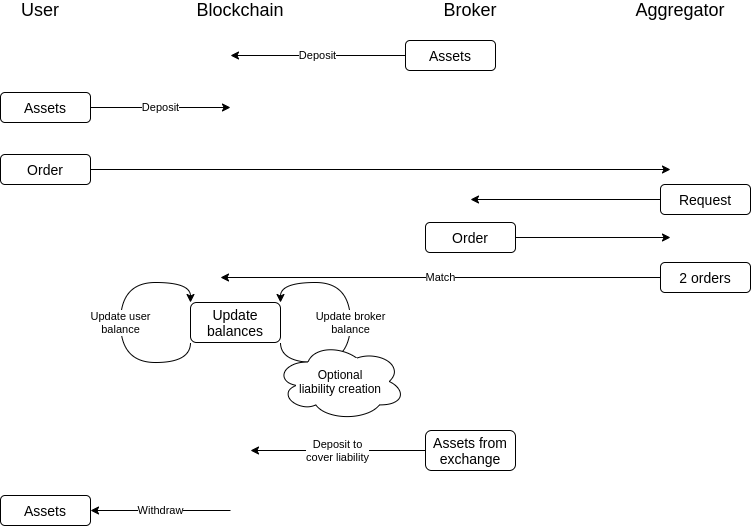

The diagram above was exported from draw.io. Its source (the exported page's mxGraphModel, read from the mxfile embedded in the PNG):
<mxGraphModel dx="1350" dy="676" grid="1" gridSize="10" guides="1" tooltips="1" connect="1" arrows="1" fold="1" page="1" pageScale="1" pageWidth="850" pageHeight="1100" math="0" shadow="0">
  <root>
    <mxCell id="0" />
    <mxCell id="1" parent="0" />
    <mxCell id="etaW8FBb_42_Ccugrjjf-1" value="&lt;font style=&quot;font-size: 18px&quot;&gt;User&lt;/font&gt;" style="text;html=1;strokeColor=none;fillColor=none;align=center;verticalAlign=middle;whiteSpace=wrap;rounded=0;" vertex="1" parent="1">
      <mxGeometry x="40" y="40" width="40" height="20" as="geometry" />
    </mxCell>
    <mxCell id="etaW8FBb_42_Ccugrjjf-2" value="&lt;font style=&quot;font-size: 18px&quot;&gt;Blockchain&lt;/font&gt;" style="text;html=1;strokeColor=none;fillColor=none;align=center;verticalAlign=middle;whiteSpace=wrap;rounded=0;" vertex="1" parent="1">
      <mxGeometry x="240" y="40" width="40" height="20" as="geometry" />
    </mxCell>
    <mxCell id="etaW8FBb_42_Ccugrjjf-3" value="&lt;font style=&quot;font-size: 18px&quot;&gt;Aggregator&lt;br&gt;&lt;/font&gt;" style="text;html=1;strokeColor=none;fillColor=none;align=center;verticalAlign=middle;whiteSpace=wrap;rounded=0;" vertex="1" parent="1">
      <mxGeometry x="680" y="40" width="40" height="20" as="geometry" />
    </mxCell>
    <mxCell id="etaW8FBb_42_Ccugrjjf-5" style="edgeStyle=orthogonalEdgeStyle;rounded=0;orthogonalLoop=1;jettySize=auto;html=1;exitX=1;exitY=0.5;exitDx=0;exitDy=0;" edge="1" parent="1" source="etaW8FBb_42_Ccugrjjf-4">
      <mxGeometry relative="1" as="geometry">
        <mxPoint x="690" y="209" as="targetPoint" />
      </mxGeometry>
    </mxCell>
    <mxCell id="etaW8FBb_42_Ccugrjjf-4" value="&lt;font style=&quot;font-size: 14px&quot;&gt;Order&lt;/font&gt;" style="rounded=1;whiteSpace=wrap;html=1;" vertex="1" parent="1">
      <mxGeometry x="20" y="194" width="90" height="30" as="geometry" />
    </mxCell>
    <mxCell id="etaW8FBb_42_Ccugrjjf-6" value="&lt;font style=&quot;font-size: 18px&quot;&gt;Broker&lt;/font&gt;" style="text;html=1;strokeColor=none;fillColor=none;align=center;verticalAlign=middle;whiteSpace=wrap;rounded=0;" vertex="1" parent="1">
      <mxGeometry x="470" y="40" width="40" height="20" as="geometry" />
    </mxCell>
    <mxCell id="etaW8FBb_42_Ccugrjjf-9" value="Deposit" style="edgeStyle=orthogonalEdgeStyle;rounded=0;orthogonalLoop=1;jettySize=auto;html=1;exitX=1;exitY=0.5;exitDx=0;exitDy=0;" edge="1" parent="1" source="etaW8FBb_42_Ccugrjjf-8">
      <mxGeometry relative="1" as="geometry">
        <mxPoint x="250" y="147" as="targetPoint" />
      </mxGeometry>
    </mxCell>
    <mxCell id="etaW8FBb_42_Ccugrjjf-8" value="&lt;font style=&quot;font-size: 14px&quot;&gt;Assets&lt;/font&gt;" style="rounded=1;whiteSpace=wrap;html=1;" vertex="1" parent="1">
      <mxGeometry x="20" y="132" width="90" height="30" as="geometry" />
    </mxCell>
    <mxCell id="etaW8FBb_42_Ccugrjjf-13" style="edgeStyle=orthogonalEdgeStyle;rounded=0;orthogonalLoop=1;jettySize=auto;html=1;exitX=0;exitY=0.5;exitDx=0;exitDy=0;endArrow=classic;endFill=1;" edge="1" parent="1" source="etaW8FBb_42_Ccugrjjf-10">
      <mxGeometry relative="1" as="geometry">
        <mxPoint x="490" y="239" as="targetPoint" />
      </mxGeometry>
    </mxCell>
    <mxCell id="etaW8FBb_42_Ccugrjjf-10" value="&lt;font style=&quot;font-size: 14px&quot;&gt;Request&lt;/font&gt;" style="rounded=1;whiteSpace=wrap;html=1;" vertex="1" parent="1">
      <mxGeometry x="680" y="224" width="90" height="30" as="geometry" />
    </mxCell>
    <mxCell id="etaW8FBb_42_Ccugrjjf-15" style="edgeStyle=orthogonalEdgeStyle;rounded=0;orthogonalLoop=1;jettySize=auto;html=1;exitX=1;exitY=0.5;exitDx=0;exitDy=0;endArrow=classic;endFill=1;" edge="1" parent="1" source="etaW8FBb_42_Ccugrjjf-14">
      <mxGeometry relative="1" as="geometry">
        <mxPoint x="690" y="277" as="targetPoint" />
      </mxGeometry>
    </mxCell>
    <mxCell id="etaW8FBb_42_Ccugrjjf-14" value="&lt;font style=&quot;font-size: 14px&quot;&gt;Order&lt;/font&gt;" style="rounded=1;whiteSpace=wrap;html=1;" vertex="1" parent="1">
      <mxGeometry x="445" y="262" width="90" height="30" as="geometry" />
    </mxCell>
    <mxCell id="etaW8FBb_42_Ccugrjjf-17" value="Match" style="edgeStyle=orthogonalEdgeStyle;rounded=0;orthogonalLoop=1;jettySize=auto;html=1;exitX=0;exitY=0.5;exitDx=0;exitDy=0;endArrow=classic;endFill=1;" edge="1" parent="1" source="etaW8FBb_42_Ccugrjjf-16">
      <mxGeometry relative="1" as="geometry">
        <mxPoint x="240" y="317" as="targetPoint" />
      </mxGeometry>
    </mxCell>
    <mxCell id="etaW8FBb_42_Ccugrjjf-16" value="&lt;span style=&quot;font-size: 14px&quot;&gt;2 orders&lt;/span&gt;" style="rounded=1;whiteSpace=wrap;html=1;" vertex="1" parent="1">
      <mxGeometry x="680" y="302" width="90" height="30" as="geometry" />
    </mxCell>
    <mxCell id="etaW8FBb_42_Ccugrjjf-19" value="&lt;span style=&quot;font-size: 14px&quot;&gt;Update balances&lt;/span&gt;" style="rounded=1;whiteSpace=wrap;html=1;" vertex="1" parent="1">
      <mxGeometry x="210" y="342" width="90" height="40" as="geometry" />
    </mxCell>
    <mxCell id="etaW8FBb_42_Ccugrjjf-20" value="Update broker&lt;br&gt;balance" style="edgeStyle=orthogonalEdgeStyle;rounded=0;orthogonalLoop=1;jettySize=auto;html=1;exitX=1;exitY=1;exitDx=0;exitDy=0;entryX=1;entryY=0;entryDx=0;entryDy=0;endArrow=classic;endFill=1;curved=1;" edge="1" parent="1" source="etaW8FBb_42_Ccugrjjf-19" target="etaW8FBb_42_Ccugrjjf-19">
      <mxGeometry relative="1" as="geometry">
        <Array as="points">
          <mxPoint x="300" y="402" />
          <mxPoint x="370" y="402" />
          <mxPoint x="370" y="322" />
          <mxPoint x="300" y="322" />
        </Array>
      </mxGeometry>
    </mxCell>
    <mxCell id="etaW8FBb_42_Ccugrjjf-21" value="Update user&lt;br&gt;balance" style="edgeStyle=orthogonalEdgeStyle;curved=1;rounded=0;orthogonalLoop=1;jettySize=auto;html=1;exitX=0;exitY=1;exitDx=0;exitDy=0;entryX=0;entryY=0;entryDx=0;entryDy=0;endArrow=classic;endFill=1;" edge="1" parent="1" source="etaW8FBb_42_Ccugrjjf-19" target="etaW8FBb_42_Ccugrjjf-19">
      <mxGeometry relative="1" as="geometry">
        <Array as="points">
          <mxPoint x="210" y="402" />
          <mxPoint x="140" y="402" />
          <mxPoint x="140" y="322" />
          <mxPoint x="210" y="322" />
        </Array>
      </mxGeometry>
    </mxCell>
    <mxCell id="etaW8FBb_42_Ccugrjjf-22" value="Deposit" style="edgeStyle=orthogonalEdgeStyle;rounded=0;orthogonalLoop=1;jettySize=auto;html=1;exitX=0;exitY=0.5;exitDx=0;exitDy=0;" edge="1" parent="1" source="etaW8FBb_42_Ccugrjjf-23">
      <mxGeometry relative="1" as="geometry">
        <mxPoint x="250" y="95" as="targetPoint" />
      </mxGeometry>
    </mxCell>
    <mxCell id="etaW8FBb_42_Ccugrjjf-23" value="&lt;font style=&quot;font-size: 14px&quot;&gt;Assets&lt;/font&gt;" style="rounded=1;whiteSpace=wrap;html=1;" vertex="1" parent="1">
      <mxGeometry x="425" y="80" width="90" height="30" as="geometry" />
    </mxCell>
    <mxCell id="etaW8FBb_42_Ccugrjjf-25" value="Optional&lt;br&gt;liability creation" style="ellipse;shape=cloud;whiteSpace=wrap;html=1;" vertex="1" parent="1">
      <mxGeometry x="295" y="382" width="130" height="78" as="geometry" />
    </mxCell>
    <mxCell id="etaW8FBb_42_Ccugrjjf-26" value="Deposit to&lt;br&gt;cover liability" style="edgeStyle=orthogonalEdgeStyle;rounded=0;orthogonalLoop=1;jettySize=auto;html=1;exitX=0;exitY=0.5;exitDx=0;exitDy=0;" edge="1" parent="1" source="etaW8FBb_42_Ccugrjjf-27">
      <mxGeometry relative="1" as="geometry">
        <mxPoint x="270" y="490" as="targetPoint" />
      </mxGeometry>
    </mxCell>
    <mxCell id="etaW8FBb_42_Ccugrjjf-27" value="&lt;font style=&quot;font-size: 14px&quot;&gt;Assets from&lt;br&gt;exchange&lt;br&gt;&lt;/font&gt;" style="rounded=1;whiteSpace=wrap;html=1;" vertex="1" parent="1">
      <mxGeometry x="445" y="470" width="90" height="40" as="geometry" />
    </mxCell>
    <mxCell id="etaW8FBb_42_Ccugrjjf-28" value="Withdraw" style="edgeStyle=orthogonalEdgeStyle;rounded=0;orthogonalLoop=1;jettySize=auto;html=1;exitX=1;exitY=0.5;exitDx=0;exitDy=0;startArrow=classic;startFill=1;endArrow=none;endFill=0;" edge="1" parent="1" source="etaW8FBb_42_Ccugrjjf-29">
      <mxGeometry relative="1" as="geometry">
        <mxPoint x="250" y="550" as="targetPoint" />
      </mxGeometry>
    </mxCell>
    <mxCell id="etaW8FBb_42_Ccugrjjf-29" value="&lt;font style=&quot;font-size: 14px&quot;&gt;Assets&lt;/font&gt;" style="rounded=1;whiteSpace=wrap;html=1;" vertex="1" parent="1">
      <mxGeometry x="20" y="535" width="90" height="30" as="geometry" />
    </mxCell>
  </root>
</mxGraphModel>